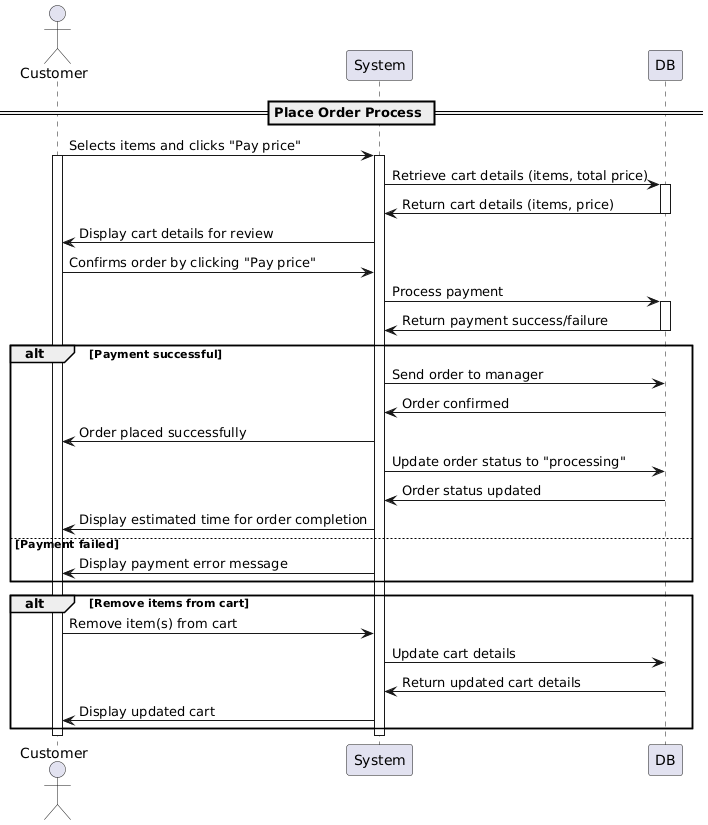

The diagram above was rendered by PlantUML. Its source (embedded in the PNG):
@startuml
actor Customer
participant System
participant DB

== Place Order Process ==

Customer -> System: Selects items and clicks "Pay price"
activate Customer
activate System

System -> DB: Retrieve cart details (items, total price)
activate DB
DB -> System: Return cart details (items, price)
deactivate DB

System -> Customer: Display cart details for review

Customer -> System: Confirms order by clicking "Pay price"
System -> DB: Process payment
activate DB
DB -> System: Return payment success/failure
deactivate DB

alt Payment successful
    System -> DB: Send order to manager
    DB -> System: Order confirmed
    System -> Customer: Order placed successfully
    System -> DB: Update order status to "processing"
    DB -> System: Order status updated
    System -> Customer: Display estimated time for order completion
else Payment failed
    System -> Customer: Display payment error message
end

alt Remove items from cart
    Customer -> System: Remove item(s) from cart
    System -> DB: Update cart details
    DB -> System: Return updated cart details
    System -> Customer: Display updated cart
end

deactivate Customer
deactivate System
@enduml